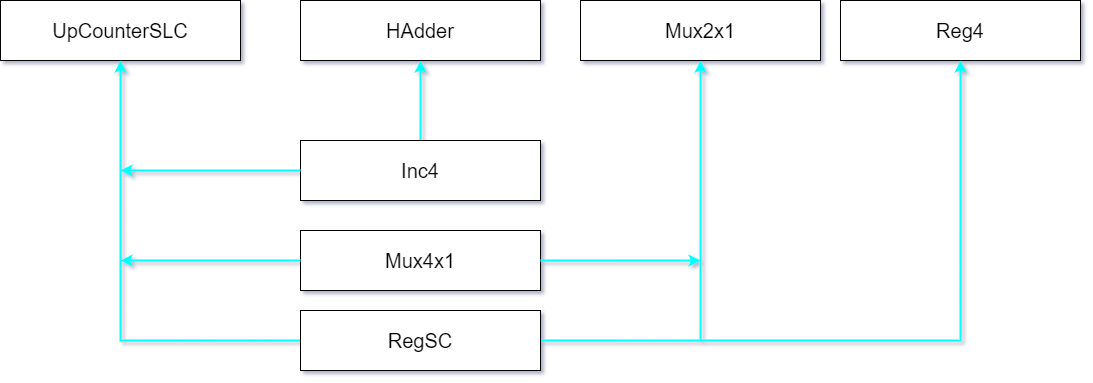

The diagram above was exported from draw.io. Its source (the exported page's mxGraphModel, read from the mxfile embedded in the PNG):
<mxGraphModel dx="1240" dy="657" grid="1" gridSize="10" guides="1" tooltips="1" connect="1" arrows="1" fold="1" page="1" pageScale="1" pageWidth="1654" pageHeight="1169" math="0" shadow="0">
  <root>
    <mxCell id="0" />
    <mxCell id="1" parent="0" />
    <mxCell id="qDGoenkkK-_s-nL67S0b-1" value="UpCounterSLC" style="rounded=0;whiteSpace=wrap;html=1;fontSize=20;fontStyle=0" vertex="1" parent="1">
      <mxGeometry x="220" y="200" width="240" height="60" as="geometry" />
    </mxCell>
    <mxCell id="qDGoenkkK-_s-nL67S0b-32" style="edgeStyle=orthogonalEdgeStyle;rounded=0;orthogonalLoop=1;jettySize=auto;html=1;exitX=0.5;exitY=0;exitDx=0;exitDy=0;entryX=0.5;entryY=1;entryDx=0;entryDy=0;fontSize=20;fillColor=#1ba1e2;strokeColor=#00FFFF;strokeWidth=2;" edge="1" parent="1" source="qDGoenkkK-_s-nL67S0b-2" target="qDGoenkkK-_s-nL67S0b-31">
      <mxGeometry relative="1" as="geometry" />
    </mxCell>
    <mxCell id="qDGoenkkK-_s-nL67S0b-2" value="Inc4" style="rounded=0;whiteSpace=wrap;html=1;fontSize=20;" vertex="1" parent="1">
      <mxGeometry x="520" y="340" width="240" height="60" as="geometry" />
    </mxCell>
    <mxCell id="qDGoenkkK-_s-nL67S0b-3" value="Mux4x1" style="rounded=0;whiteSpace=wrap;html=1;fontSize=20;" vertex="1" parent="1">
      <mxGeometry x="520" y="430" width="240" height="60" as="geometry" />
    </mxCell>
    <mxCell id="qDGoenkkK-_s-nL67S0b-8" style="edgeStyle=orthogonalEdgeStyle;rounded=0;orthogonalLoop=1;jettySize=auto;html=1;exitX=0;exitY=0.5;exitDx=0;exitDy=0;entryX=0.5;entryY=1;entryDx=0;entryDy=0;fontSize=20;fillColor=#1ba1e2;strokeColor=#00FFFF;strokeWidth=2;" edge="1" parent="1" source="qDGoenkkK-_s-nL67S0b-4" target="qDGoenkkK-_s-nL67S0b-1">
      <mxGeometry relative="1" as="geometry" />
    </mxCell>
    <mxCell id="qDGoenkkK-_s-nL67S0b-23" style="edgeStyle=orthogonalEdgeStyle;rounded=0;orthogonalLoop=1;jettySize=auto;html=1;exitX=1;exitY=0.5;exitDx=0;exitDy=0;fontSize=20;fillColor=#1ba1e2;strokeColor=#00FFFF;strokeWidth=2;" edge="1" parent="1" source="qDGoenkkK-_s-nL67S0b-4" target="qDGoenkkK-_s-nL67S0b-21">
      <mxGeometry relative="1" as="geometry">
        <Array as="points">
          <mxPoint x="920" y="540" />
        </Array>
      </mxGeometry>
    </mxCell>
    <mxCell id="qDGoenkkK-_s-nL67S0b-4" value="RegSC" style="rounded=0;whiteSpace=wrap;html=1;fontSize=20;" vertex="1" parent="1">
      <mxGeometry x="520" y="510" width="240" height="60" as="geometry" />
    </mxCell>
    <mxCell id="qDGoenkkK-_s-nL67S0b-20" value="" style="endArrow=classic;html=1;rounded=0;fontSize=20;exitX=0;exitY=0.5;exitDx=0;exitDy=0;fillColor=#1ba1e2;strokeColor=#00FFFF;strokeWidth=2;" edge="1" parent="1" source="qDGoenkkK-_s-nL67S0b-2">
      <mxGeometry width="50" height="50" relative="1" as="geometry">
        <mxPoint x="500" y="360" as="sourcePoint" />
        <mxPoint x="340" y="370" as="targetPoint" />
      </mxGeometry>
    </mxCell>
    <mxCell id="qDGoenkkK-_s-nL67S0b-21" value="Mux2x1" style="rounded=0;whiteSpace=wrap;html=1;fontSize=20;" vertex="1" parent="1">
      <mxGeometry x="800" y="200" width="240" height="60" as="geometry" />
    </mxCell>
    <mxCell id="qDGoenkkK-_s-nL67S0b-24" value="Reg4" style="rounded=0;whiteSpace=wrap;html=1;fontSize=20;" vertex="1" parent="1">
      <mxGeometry x="1060" y="200" width="240" height="60" as="geometry" />
    </mxCell>
    <mxCell id="qDGoenkkK-_s-nL67S0b-25" value="" style="endArrow=classic;html=1;rounded=0;fontSize=20;entryX=0.5;entryY=1;entryDx=0;entryDy=0;fillColor=#1ba1e2;strokeColor=#00FFFF;strokeWidth=2;" edge="1" parent="1" target="qDGoenkkK-_s-nL67S0b-24">
      <mxGeometry width="50" height="50" relative="1" as="geometry">
        <mxPoint x="920" y="540" as="sourcePoint" />
        <mxPoint x="1040" y="260" as="targetPoint" />
        <Array as="points">
          <mxPoint x="1180" y="540" />
        </Array>
      </mxGeometry>
    </mxCell>
    <mxCell id="qDGoenkkK-_s-nL67S0b-29" value="" style="endArrow=classic;html=1;rounded=0;fontSize=20;exitX=1;exitY=0.5;exitDx=0;exitDy=0;fillColor=#1ba1e2;strokeColor=#00FFFF;strokeWidth=2;" edge="1" parent="1" source="qDGoenkkK-_s-nL67S0b-3">
      <mxGeometry width="50" height="50" relative="1" as="geometry">
        <mxPoint x="790" y="340" as="sourcePoint" />
        <mxPoint x="920" y="460" as="targetPoint" />
      </mxGeometry>
    </mxCell>
    <mxCell id="qDGoenkkK-_s-nL67S0b-30" value="" style="endArrow=classic;html=1;rounded=0;fontSize=20;exitX=0;exitY=0.5;exitDx=0;exitDy=0;fillColor=#1ba1e2;strokeColor=#00FFFF;strokeWidth=2;" edge="1" parent="1" source="qDGoenkkK-_s-nL67S0b-3">
      <mxGeometry width="50" height="50" relative="1" as="geometry">
        <mxPoint x="790" y="340" as="sourcePoint" />
        <mxPoint x="340" y="460" as="targetPoint" />
      </mxGeometry>
    </mxCell>
    <mxCell id="qDGoenkkK-_s-nL67S0b-31" value="HAdder" style="rounded=0;whiteSpace=wrap;html=1;fontSize=20;" vertex="1" parent="1">
      <mxGeometry x="520" y="200" width="240" height="60" as="geometry" />
    </mxCell>
  </root>
</mxGraphModel>